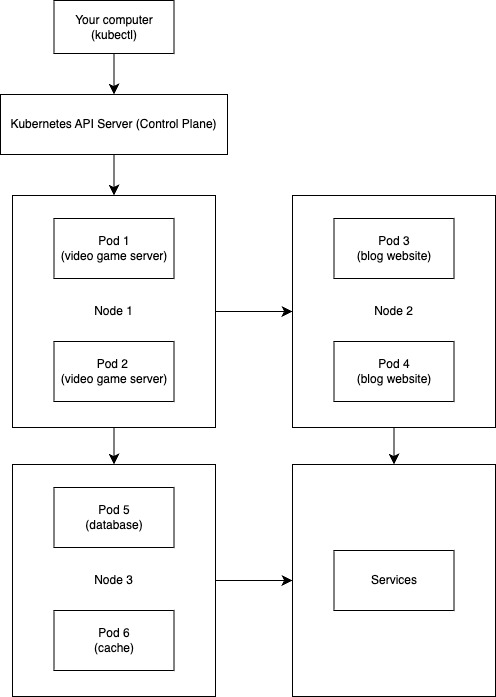

The diagram above was exported from draw.io. Its source (the exported page's mxGraphModel, read from the mxfile embedded in the PNG):
<mxGraphModel dx="1155" dy="1441" grid="0" gridSize="10" guides="1" tooltips="1" connect="1" arrows="1" fold="1" page="0" pageScale="1" pageWidth="827" pageHeight="1169" math="0" shadow="0">
  <root>
    <mxCell id="0" />
    <mxCell id="1" parent="0" />
    <mxCell id="PG38yoAPk1SPWdeq77Ie-10" style="edgeStyle=none;curved=1;rounded=0;orthogonalLoop=1;jettySize=auto;html=1;entryX=0.5;entryY=0;entryDx=0;entryDy=0;fontSize=12;startSize=8;endSize=8;" edge="1" parent="1" source="PG38yoAPk1SPWdeq77Ie-1" target="PG38yoAPk1SPWdeq77Ie-2">
      <mxGeometry relative="1" as="geometry" />
    </mxCell>
    <mxCell id="PG38yoAPk1SPWdeq77Ie-1" value="Your computer&lt;div&gt;(kubectl)&lt;/div&gt;" style="rounded=0;whiteSpace=wrap;html=1;" vertex="1" parent="1">
      <mxGeometry x="-13.5" y="-293" width="120" height="53" as="geometry" />
    </mxCell>
    <mxCell id="PG38yoAPk1SPWdeq77Ie-11" style="edgeStyle=none;curved=1;rounded=0;orthogonalLoop=1;jettySize=auto;html=1;entryX=0.5;entryY=0;entryDx=0;entryDy=0;fontSize=12;startSize=8;endSize=8;" edge="1" parent="1" source="PG38yoAPk1SPWdeq77Ie-2" target="PG38yoAPk1SPWdeq77Ie-4">
      <mxGeometry relative="1" as="geometry" />
    </mxCell>
    <mxCell id="PG38yoAPk1SPWdeq77Ie-2" value="Kubernetes API Server (Control Plane)" style="rounded=0;whiteSpace=wrap;html=1;" vertex="1" parent="1">
      <mxGeometry x="-67" y="-199" width="227" height="60" as="geometry" />
    </mxCell>
    <mxCell id="PG38yoAPk1SPWdeq77Ie-18" style="edgeStyle=none;curved=1;rounded=0;orthogonalLoop=1;jettySize=auto;html=1;entryX=0;entryY=0.5;entryDx=0;entryDy=0;fontSize=12;startSize=8;endSize=8;" edge="1" parent="1" source="PG38yoAPk1SPWdeq77Ie-4" target="PG38yoAPk1SPWdeq77Ie-7">
      <mxGeometry relative="1" as="geometry" />
    </mxCell>
    <mxCell id="PG38yoAPk1SPWdeq77Ie-19" style="edgeStyle=none;curved=1;rounded=0;orthogonalLoop=1;jettySize=auto;html=1;entryX=0.5;entryY=0;entryDx=0;entryDy=0;fontSize=12;startSize=8;endSize=8;" edge="1" parent="1" source="PG38yoAPk1SPWdeq77Ie-4" target="PG38yoAPk1SPWdeq77Ie-12">
      <mxGeometry relative="1" as="geometry" />
    </mxCell>
    <mxCell id="PG38yoAPk1SPWdeq77Ie-4" value="Node 1" style="rounded=0;whiteSpace=wrap;html=1;" vertex="1" parent="1">
      <mxGeometry x="-55" y="-98" width="203" height="232" as="geometry" />
    </mxCell>
    <mxCell id="PG38yoAPk1SPWdeq77Ie-5" value="Pod 1&lt;div&gt;(video game server)&lt;/div&gt;" style="rounded=0;whiteSpace=wrap;html=1;" vertex="1" parent="1">
      <mxGeometry x="-13.5" y="-75" width="120" height="60" as="geometry" />
    </mxCell>
    <mxCell id="PG38yoAPk1SPWdeq77Ie-6" value="&lt;div&gt;Pod 2&amp;nbsp;&lt;/div&gt;&lt;div&gt;(video game server)&lt;/div&gt;" style="rounded=0;whiteSpace=wrap;html=1;" vertex="1" parent="1">
      <mxGeometry x="-13.5" y="48" width="120" height="60" as="geometry" />
    </mxCell>
    <mxCell id="PG38yoAPk1SPWdeq77Ie-21" style="edgeStyle=none;curved=1;rounded=0;orthogonalLoop=1;jettySize=auto;html=1;entryX=0.5;entryY=0;entryDx=0;entryDy=0;fontSize=12;startSize=8;endSize=8;" edge="1" parent="1" source="PG38yoAPk1SPWdeq77Ie-7" target="PG38yoAPk1SPWdeq77Ie-15">
      <mxGeometry relative="1" as="geometry" />
    </mxCell>
    <mxCell id="PG38yoAPk1SPWdeq77Ie-7" value="Node 2" style="rounded=0;whiteSpace=wrap;html=1;" vertex="1" parent="1">
      <mxGeometry x="225" y="-98" width="203" height="232" as="geometry" />
    </mxCell>
    <mxCell id="PG38yoAPk1SPWdeq77Ie-8" value="&lt;div&gt;Pod 3&lt;/div&gt;&lt;div&gt;(blog website)&lt;/div&gt;" style="rounded=0;whiteSpace=wrap;html=1;" vertex="1" parent="1">
      <mxGeometry x="266.5" y="-75" width="120" height="60" as="geometry" />
    </mxCell>
    <mxCell id="PG38yoAPk1SPWdeq77Ie-9" value="&lt;div&gt;Pod 4&lt;/div&gt;&lt;div&gt;(blog website)&lt;/div&gt;" style="rounded=0;whiteSpace=wrap;html=1;" vertex="1" parent="1">
      <mxGeometry x="266.5" y="48" width="120" height="60" as="geometry" />
    </mxCell>
    <mxCell id="PG38yoAPk1SPWdeq77Ie-20" style="edgeStyle=none;curved=1;rounded=0;orthogonalLoop=1;jettySize=auto;html=1;entryX=0;entryY=0.5;entryDx=0;entryDy=0;fontSize=12;startSize=8;endSize=8;" edge="1" parent="1" source="PG38yoAPk1SPWdeq77Ie-12" target="PG38yoAPk1SPWdeq77Ie-15">
      <mxGeometry relative="1" as="geometry" />
    </mxCell>
    <mxCell id="PG38yoAPk1SPWdeq77Ie-12" value="Node 3" style="rounded=0;whiteSpace=wrap;html=1;" vertex="1" parent="1">
      <mxGeometry x="-55" y="171" width="203" height="232" as="geometry" />
    </mxCell>
    <mxCell id="PG38yoAPk1SPWdeq77Ie-13" value="&lt;div&gt;&lt;span style=&quot;background-color: initial;&quot;&gt;Pod 5&lt;/span&gt;&lt;/div&gt;&lt;div&gt;&lt;span style=&quot;background-color: initial;&quot;&gt;(database)&lt;/span&gt;&lt;br&gt;&lt;/div&gt;" style="rounded=0;whiteSpace=wrap;html=1;" vertex="1" parent="1">
      <mxGeometry x="-13.5" y="194" width="120" height="60" as="geometry" />
    </mxCell>
    <mxCell id="PG38yoAPk1SPWdeq77Ie-14" value="&lt;div&gt;&lt;span style=&quot;background-color: initial;&quot;&gt;Pod 6&lt;/span&gt;&lt;/div&gt;&lt;div&gt;&lt;span style=&quot;background-color: initial;&quot;&gt;(cache)&lt;/span&gt;&lt;br&gt;&lt;/div&gt;" style="rounded=0;whiteSpace=wrap;html=1;" vertex="1" parent="1">
      <mxGeometry x="-13.5" y="317" width="120" height="60" as="geometry" />
    </mxCell>
    <mxCell id="PG38yoAPk1SPWdeq77Ie-15" value="" style="rounded=0;whiteSpace=wrap;html=1;" vertex="1" parent="1">
      <mxGeometry x="225" y="171" width="203" height="232" as="geometry" />
    </mxCell>
    <mxCell id="PG38yoAPk1SPWdeq77Ie-16" value="&lt;div&gt;Services&lt;/div&gt;" style="rounded=0;whiteSpace=wrap;html=1;" vertex="1" parent="1">
      <mxGeometry x="266.5" y="257" width="120" height="60" as="geometry" />
    </mxCell>
  </root>
</mxGraphModel>